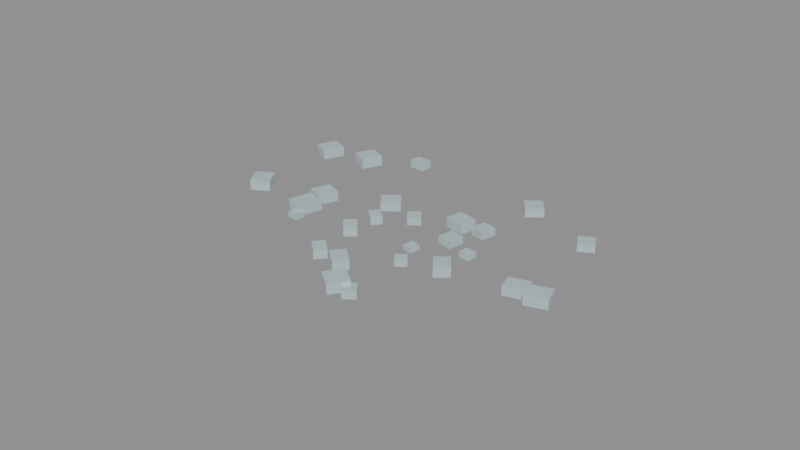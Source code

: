 # Source: SM_Int_GlassGranules.blend  (saved by Blender 5.3.31; exported with 4.5.12 LTS)
import bpy
from mathutils import Matrix  # noqa: F401  (used for matrix-valued properties, if any)

bpy.ops.wm.read_factory_settings(use_empty=True)
scene = bpy.context.scene
scene.name = 'Scene'

# ---- materials (node trees are filled in below, after node groups)
mat_glass = bpy.data.materials.new('Glass')
mat_glass.diffuse_color = (0.6, 0.75, 0.8, 1.0)

# ---- material node trees
mat_glass.use_nodes = True; mat_glass.node_tree.nodes.clear()
_N = mat_glass.node_tree.nodes; _L = mat_glass.node_tree.links
n0 = _N.new('ShaderNodeBsdfPrincipled'); n0.name = 'Principled BSDF'; n0.location = (-200, 100)
n0.inputs[0].default_value = (0.6, 0.75, 0.8, 1.0)
n0.inputs[1].default_value = 0.3
n0.inputs[2].default_value = 0.05
n0.inputs[10].default_value = 0.005
n1 = _N.new('ShaderNodeOutputMaterial'); n1.name = 'Material Output'; n1.location = (200, 100)
_L.new(n0.outputs[0], n1.inputs[0])
n1.is_active_output = True

# ---- meshes
me_sm_int_glassgranules = bpy.data.meshes.new('SM_Int_GlassGranules')
me_sm_int_glassgranules.from_pydata([(-0.01076, -0.01738, 0.0), (-0.007022, -0.02156, 0.0), (-0.0101, -0.0243, 0.0), (-0.01383, -0.02013, 0.0), (-0.01076, -0.01738, 0.002802), (-0.007022, -0.02156, 0.002802), (-0.0101, -0.0243, 0.002802), (-0.01383, -0.02013, 0.002802), (-0.01042, -0.00781, 0.0), (-0.006511, -0.01098, 0.0), (-0.008787, -0.01379, 0.0), (-0.01269, -0.01062, 0.0), (-0.01042, -0.00781, 0.002515), (-0.006511, -0.01098, 0.002515), (-0.008787, -0.01379, 0.002515), (-0.01269, -0.01062, 0.002515), (0.01456, -0.004659, 0.0), (0.01917, -0.005567, 0.0), (0.01816, -0.0107, 0.0), (0.01355, -0.009792, 0.0), (0.01456, -0.004659, 0.002349), (0.01917, -0.005567, 0.002349), (0.01816, -0.0107, 0.002349), (0.01355, -0.009792, 0.002349), (0.007155, -0.04215, 0.0), (0.01267, -0.04611, 0.0), (0.008752, -0.05156, 0.0), (0.003238, -0.0476, 0.0), (0.007155, -0.04215, 0.003395), (0.01267, -0.04611, 0.003395), (0.008752, -0.05156, 0.003395), (0.003238, -0.0476, 0.003395), (0.01028, 0.005296, 0.0), (0.01655, 0.00385, 0.0), (0.01533, -0.001446, 0.0), (0.009061, -6.206e-07, 0.0), (0.01028, 0.005296, 0.003217), (0.01655, 0.00385, 0.003217), (0.01533, -0.001446, 0.003217), (0.009061, -6.206e-07, 0.003217), (0.02465, -0.01848, 0.0), (0.02848, -0.02344, 0.0), (0.02456, -0.02647, 0.0), (0.02073, -0.02151, 0.0), (0.02465, -0.01848, 0.003132), (0.02848, -0.02344, 0.003132), (0.02456, -0.02647, 0.003132), (0.02073, -0.02151, 0.003132), (-0.02594, 0.03018, 0.0), (-0.02077, 0.0297, 0.0), (-0.02112, 0.02592, 0.0), (-0.02629, 0.0264, 0.0), (-0.02594, 0.03018, 0.002595), (-0.02077, 0.0297, 0.002595), (-0.02112, 0.02592, 0.002595), (-0.02629, 0.0264, 0.002595), (0.0137, -0.04451, 0.0), (0.01655, -0.04826, 0.0), (0.01334, -0.05071, 0.0), (0.01049, -0.04696, 0.0), (0.0137, -0.04451, 0.002355), (0.01655, -0.04826, 0.002355), (0.01334, -0.05071, 0.002355), (0.01049, -0.04696, 0.002355), (-0.03309, -0.005363, 0.0), (-0.02736, -0.007674, 0.0), (-0.02979, -0.01369, 0.0), (-0.03552, -0.01138, 0.0), (-0.03309, -0.005363, 0.003089), (-0.02736, -0.007674, 0.003089), (-0.02979, -0.01369, 0.003089), (-0.03552, -0.01138, 0.003089), (-0.04023, 0.02413, 0.0), (-0.03438, 0.02129, 0.0), (-0.0374, 0.01507, 0.0), (-0.04325, 0.01791, 0.0), (-0.04023, 0.02413, 0.00325), (-0.03438, 0.02129, 0.00325), (-0.0374, 0.01507, 0.00325), (-0.04325, 0.01791, 0.00325), (0.01878, 0.005562, 0.0), (0.02332, 0.004457, 0.0), (0.02213, -0.0004394, 0.0), (0.01759, 0.0006656, 0.0), (0.01878, 0.005562, 0.002336), (0.02332, 0.004457, 0.002336), (0.02213, -0.0004394, 0.002336), (0.01759, 0.0006656, 0.002336), (-0.01121, 0.003307, 0.0), (-0.007684, -0.001137, 0.0), (-0.01249, -0.004953, 0.0), (-0.01602, -0.0005092, 0.0), (-0.01121, 0.003307, 0.002836), (-0.007684, -0.001137, 0.002836), (-0.01249, -0.004953, 0.002836), (-0.01602, -0.0005092, 0.002836), (0.02434, 0.02774, 0.0), (0.02788, 0.02318, 0.0), (0.02333, 0.01964, 0.0), (0.01979, 0.02421, 0.0), (0.02434, 0.02774, 0.002891), (0.02788, 0.02318, 0.002891), (0.02333, 0.01964, 0.002891), (0.01979, 0.02421, 0.002891), (-0.05188, -0.01041, 0.0), (-0.04847, -0.01627, 0.0), (-0.05396, -0.01947, 0.0), (-0.05737, -0.01361, 0.0), (-0.05188, -0.01041, 0.003389), (-0.04847, -0.01627, 0.003389), (-0.05396, -0.01947, 0.003389), (-0.05737, -0.01361, 0.003389), (0.04909, -0.01509, 0.0), (0.05063, -0.02046, 0.0), (0.0442, -0.0223, 0.0), (0.04266, -0.01693, 0.0), (0.04909, -0.01509, 0.002794), (0.05063, -0.02046, 0.002794), (0.0442, -0.0223, 0.002794), (0.04266, -0.01693, 0.002794), (-0.008822, -0.033, 0.0), (-0.004575, -0.03676, 0.0), (-0.007252, -0.03978, 0.0), (-0.0115, -0.03602, 0.0), (-0.008822, -0.033, 0.002837), (-0.004575, -0.03676, 0.002837), (-0.007252, -0.03978, 0.002837), (-0.0115, -0.03602, 0.002837), (0.00888, -0.01582, 0.0), (0.01205, -0.01648, 0.0), (0.01134, -0.01991, 0.0), (0.008172, -0.01926, 0.0), (0.00888, -0.01582, 0.001618), (0.01205, -0.01648, 0.001618), (0.01134, -0.01991, 0.001618), (0.008172, -0.01926, 0.001618), (-0.0003496, -0.03358, 0.0), (0.004588, -0.03779, 0.0), (0.001474, -0.04144, 0.0), (-0.003463, -0.03724, 0.0), (-0.0003496, -0.03358, 0.003243), (0.004588, -0.03779, 0.003243), (0.001474, -0.04144, 0.003243), (-0.003463, -0.03724, 0.003243), (-0.05503, 0.02179, 0.0), (-0.04935, 0.01913, 0.0), (-0.05236, 0.01269, 0.0), (-0.05804, 0.01535, 0.0), (-0.05503, 0.02179, 0.003139), (-0.04935, 0.01913, 0.003139), (-0.05236, 0.01269, 0.003139), (-0.05804, 0.01535, 0.003139), (-0.03324, -0.01372, 0.0), (-0.02689, -0.01526, 0.0), (-0.0287, -0.02275, 0.0), (-0.03505, -0.02121, 0.0), (-0.03324, -0.01372, 0.003268), (-0.02689, -0.01526, 0.003268), (-0.0287, -0.02275, 0.003268), (-0.03505, -0.02121, 0.003268), (0.01322, -0.02316, 0.0), (0.01559, -0.0263, 0.0), (0.01262, -0.02853, 0.0), (0.01026, -0.02539, 0.0), (0.01322, -0.02316, 0.001967), (0.01559, -0.0263, 0.001967), (0.01262, -0.02853, 0.001967), (0.01026, -0.02539, 0.001967), (-0.0001727, -0.0007081, 0.0), (0.002772, -0.00434, 0.0), (-0.0004415, -0.006945, 0.0), (-0.003386, -0.003313, 0.0), (-0.0001727, -0.0007081, 0.002338), (0.002772, -0.00434, 0.002338), (-0.0004415, -0.006945, 0.002338), (-0.003386, -0.003313, 0.002338), (0.04871, 0.01793, 0.0), (0.05117, 0.01351, 0.0), (0.04671, 0.01103, 0.0), (0.04425, 0.01545, 0.0), (0.04871, 0.01793, 0.002531), (0.05117, 0.01351, 0.002531), (0.04671, 0.01103, 0.002531), (0.04425, 0.01545, 0.002531), (0.05601, -0.01494, 0.0), (0.05792, -0.02076, 0.0), (0.05131, -0.02293, 0.0), (0.0494, -0.01712, 0.0), (0.05601, -0.01494, 0.00306), (0.05792, -0.02076, 0.00306), (0.05131, -0.02293, 0.00306), (0.0494, -0.01712, 0.00306), (-0.03109, -0.02182, 0.0), (-0.02769, -0.02216, 0.0), (-0.02803, -0.02561, 0.0), (-0.03143, -0.02528, 0.0), (-0.03109, -0.02182, 0.001707), (-0.02769, -0.02216, 0.001707), (-0.02803, -0.02561, 0.001707), (-0.03143, -0.02528, 0.001707), (0.02331, -0.009525, 0.0), (0.02695, -0.009826, 0.0), (0.02668, -0.01299, 0.0), (0.02305, -0.01269, 0.0), (0.02331, -0.009525, 0.001825), (0.02695, -0.009826, 0.001825), (0.02668, -0.01299, 0.001825), (0.02305, -0.01269, 0.001825)], [], [(0, 1, 2, 3), (4, 7, 6, 5), (0, 4, 5, 1), (1, 5, 6, 2), (2, 6, 7, 3), (3, 7, 4, 0), (8, 9, 10, 11), (12, 15, 14, 13), (8, 12, 13, 9), (9, 13, 14, 10), (10, 14, 15, 11), (11, 15, 12, 8), (16, 17, 18, 19), (20, 23, 22, 21), (16, 20, 21, 17), (17, 21, 22, 18), (18, 22, 23, 19), (19, 23, 20, 16), (24, 25, 26, 27), (28, 31, 30, 29), (24, 28, 29, 25), (25, 29, 30, 26), (26, 30, 31, 27), (27, 31, 28, 24), (32, 33, 34, 35), (36, 39, 38, 37), (32, 36, 37, 33), (33, 37, 38, 34), (34, 38, 39, 35), (35, 39, 36, 32), (40, 41, 42, 43), (44, 47, 46, 45), (40, 44, 45, 41), (41, 45, 46, 42), (42, 46, 47, 43), (43, 47, 44, 40), (48, 49, 50, 51), (52, 55, 54, 53), (48, 52, 53, 49), (49, 53, 54, 50), (50, 54, 55, 51), (51, 55, 52, 48), (56, 57, 58, 59), (60, 63, 62, 61), (56, 60, 61, 57), (57, 61, 62, 58), (58, 62, 63, 59), (59, 63, 60, 56), (64, 65, 66, 67), (68, 71, 70, 69), (64, 68, 69, 65), (65, 69, 70, 66), (66, 70, 71, 67), (67, 71, 68, 64), (72, 73, 74, 75), (76, 79, 78, 77), (72, 76, 77, 73), (73, 77, 78, 74), (74, 78, 79, 75), (75, 79, 76, 72), (80, 81, 82, 83), (84, 87, 86, 85), (80, 84, 85, 81), (81, 85, 86, 82), (82, 86, 87, 83), (83, 87, 84, 80), (88, 89, 90, 91), (92, 95, 94, 93), (88, 92, 93, 89), (89, 93, 94, 90), (90, 94, 95, 91), (91, 95, 92, 88), (96, 97, 98, 99), (100, 103, 102, 101), (96, 100, 101, 97), (97, 101, 102, 98), (98, 102, 103, 99), (99, 103, 100, 96), (104, 105, 106, 107), (108, 111, 110, 109), (104, 108, 109, 105), (105, 109, 110, 106), (106, 110, 111, 107), (107, 111, 108, 104), (112, 113, 114, 115), (116, 119, 118, 117), (112, 116, 117, 113), (113, 117, 118, 114), (114, 118, 119, 115), (115, 119, 116, 112), (120, 121, 122, 123), (124, 127, 126, 125), (120, 124, 125, 121), (121, 125, 126, 122), (122, 126, 127, 123), (123, 127, 124, 120), (128, 129, 130, 131), (132, 135, 134, 133), (128, 132, 133, 129), (129, 133, 134, 130), (130, 134, 135, 131), (131, 135, 132, 128), (136, 137, 138, 139), (140, 143, 142, 141), (136, 140, 141, 137), (137, 141, 142, 138), (138, 142, 143, 139), (139, 143, 140, 136), (144, 145, 146, 147), (148, 151, 150, 149), (144, 148, 149, 145), (145, 149, 150, 146), (146, 150, 151, 147), (147, 151, 148, 144), (152, 153, 154, 155), (156, 159, 158, 157), (152, 156, 157, 153), (153, 157, 158, 154), (154, 158, 159, 155), (155, 159, 156, 152), (160, 161, 162, 163), (164, 167, 166, 165), (160, 164, 165, 161), (161, 165, 166, 162), (162, 166, 167, 163), (163, 167, 164, 160), (168, 169, 170, 171), (172, 175, 174, 173), (168, 172, 173, 169), (169, 173, 174, 170), (170, 174, 175, 171), (171, 175, 172, 168), (176, 177, 178, 179), (180, 183, 182, 181), (176, 180, 181, 177), (177, 181, 182, 178), (178, 182, 183, 179), (179, 183, 180, 176), (184, 185, 186, 187), (188, 191, 190, 189), (184, 188, 189, 185), (185, 189, 190, 186), (186, 190, 191, 187), (187, 191, 188, 184), (192, 193, 194, 195), (196, 199, 198, 197), (192, 196, 197, 193), (193, 197, 198, 194), (194, 198, 199, 195), (195, 199, 196, 192), (200, 201, 202, 203), (204, 207, 206, 205), (200, 204, 205, 201), (201, 205, 206, 202), (202, 206, 207, 203), (203, 207, 204, 200)])
_uv = me_sm_int_glassgranules.uv_layers.new(name='Float2')
_uv.uv.foreach_set('vector', [-0.005378, -0.008688, -0.003511, -0.01078, -0.00505, -0.01215, -0.006916, -0.01006, -0.005378, -0.008688, -0.006916, -0.01006, -0.00505, -0.01215, -0.003511, -0.01078, -0.008688, 0.0, -0.008688, 0.001401, -0.01078, 0.001401, -0.01078, 0.0, -0.003511, 0.0, -0.003511, 0.001401, -0.00505, 0.001401, -0.00505, 0.0, -0.01215, 0.0, -0.01215, 0.001401, -0.01006, 0.001401, -0.01006, 0.0, -0.006916, 0.0, -0.006916, 0.001401, -0.005378, 0.001401, -0.005378, 0.0, -0.005209, -0.003905, -0.003255, -0.005488, -0.004394, -0.006893, -0.006347, -0.005309, -0.005209, -0.003905, -0.006347, -0.005309, -0.004394, -0.006893, -0.003255, -0.005488, -0.005209, 0.0, -0.005209, 0.001257, -0.003255, 0.001257, -0.003255, 0.0, -0.005488, 0.0, -0.005488, 0.001257, -0.006893, 0.001257, -0.006893, 0.0, -0.004394, 0.0, -0.004394, 0.001257, -0.006347, 0.001257, -0.006347, 0.0, -0.005309, 0.0, -0.005309, 0.001257, -0.003905, 0.001257, -0.003905, 0.0, 0.007279, -0.00233, 0.009584, -0.002784, 0.009079, -0.00535, 0.006774, -0.004896, 0.007279, -0.00233, 0.006774, -0.004896, 0.009079, -0.00535, 0.009584, -0.002784, 0.007279, 0.0, 0.007279, 0.001175, 0.009584, 0.001175, 0.009584, 0.0, -0.002784, 0.0, -0.002784, 0.001175, -0.00535, 0.001175, -0.00535, 0.0, 0.009079, 0.0, 0.009079, 0.001175, 0.006774, 0.001175, 0.006774, 0.0, -0.004896, 0.0, -0.004896, 0.001175, -0.00233, 0.001175, -0.00233, 0.0, 0.003578, -0.02107, 0.006335, -0.02306, 0.004376, -0.02578, 0.001619, -0.0238, 0.003578, -0.02107, 0.001619, -0.0238, 0.004376, -0.02578, 0.006335, -0.02306, 0.003578, 0.0, 0.003578, 0.001698, 0.006335, 0.001698, 0.006335, 0.0, -0.02306, 0.0, -0.02306, 0.001698, -0.02578, 0.001698, -0.02578, 0.0, 0.004376, 0.0, 0.004376, 0.001698, 0.001619, 0.001698, 0.001619, 0.0, -0.0238, 0.0, -0.0238, 0.001698, -0.02107, 0.001698, -0.02107, 0.0, 0.005141, 0.002648, 0.008276, 0.001925, 0.007665, -0.000723, 0.00453, -3.103e-07, 0.005141, 0.002648, 0.00453, -3.103e-07, 0.007665, -0.000723, 0.008276, 0.001925, 0.005141, 0.0, 0.005141, 0.001608, 0.008276, 0.001608, 0.008276, 0.0, 0.001925, 0.0, 0.001925, 0.001608, -0.000723, 0.001608, -0.000723, 0.0, 0.007665, 0.0, 0.007665, 0.001608, 0.00453, 0.001608, 0.00453, 0.0, -3.103e-07, 0.0, -3.103e-07, 0.001608, 0.002648, 0.001608, 0.002648, 0.0, 0.01233, -0.00924, 0.01424, -0.01172, 0.01228, -0.01323, 0.01037, -0.01075, 0.01233, -0.00924, 0.01037, -0.01075, 0.01228, -0.01323, 0.01424, -0.01172, -0.00924, 0.0, -0.00924, 0.001566, -0.01172, 0.001566, -0.01172, 0.0, 0.01424, 0.0, 0.01424, 0.001566, 0.01228, 0.001566, 0.01228, 0.0, -0.01323, 0.0, -0.01323, 0.001566, -0.01075, 0.001566, -0.01075, 0.0, 0.01037, 0.0, 0.01037, 0.001566, 0.01233, 0.001566, 0.01233, 0.0, -0.01297, 0.01509, -0.01038, 0.01485, -0.01056, 0.01296, -0.01315, 0.0132, -0.01297, 0.01509, -0.01315, 0.0132, -0.01056, 0.01296, -0.01038, 0.01485, -0.01297, 0.0, -0.01297, 0.001298, -0.01038, 0.001298, -0.01038, 0.0, 0.01485, 0.0, 0.01485, 0.001298, 0.01296, 0.001298, 0.01296, 0.0, -0.01056, 0.0, -0.01056, 0.001298, -0.01315, 0.001298, -0.01315, 0.0, 0.0132, 0.0, 0.0132, 0.001298, 0.01509, 0.001298, 0.01509, 0.0, 0.00685, -0.02226, 0.008277, -0.02413, 0.006671, -0.02535, 0.005244, -0.02348, 0.00685, -0.02226, 0.005244, -0.02348, 0.006671, -0.02535, 0.008277, -0.02413, -0.02226, 0.0, -0.02226, 0.001178, -0.02413, 0.001178, -0.02413, 0.0, 0.008277, 0.0, 0.008277, 0.001178, 0.006671, 0.001178, 0.006671, 0.0, -0.02535, 0.0, -0.02535, 0.001178, -0.02348, 0.001178, -0.02348, 0.0, 0.005244, 0.0, 0.005244, 0.001178, 0.00685, 0.001178, 0.00685, 0.0, -0.01655, -0.002681, -0.01368, -0.003837, -0.01489, -0.006843, -0.01776, -0.005688, -0.01655, -0.002681, -0.01776, -0.005688, -0.01489, -0.006843, -0.01368, -0.003837, -0.01655, 0.0, -0.01655, 0.001544, -0.01368, 0.001544, -0.01368, 0.0, -0.003837, 0.0, -0.003837, 0.001544, -0.006843, 0.001544, -0.006843, 0.0, -0.01489, 0.0, -0.01489, 0.001544, -0.01776, 0.001544, -0.01776, 0.0, -0.005688, 0.0, -0.005688, 0.001544, -0.002681, 0.001544, -0.002681, 0.0, -0.02011, 0.01207, -0.01719, 0.01065, -0.0187, 0.007533, -0.02163, 0.008954, -0.02011, 0.01207, -0.02163, 0.008954, -0.0187, 0.007533, -0.01719, 0.01065, -0.02011, 0.0, -0.02011, 0.001625, -0.01719, 0.001625, -0.01719, 0.0, 0.01065, 0.0, 0.01065, 0.001625, 0.007533, 0.001625, 0.007533, 0.0, -0.0187, 0.0, -0.0187, 0.001625, -0.02163, 0.001625, -0.02163, 0.0, 0.008954, 0.0, 0.008954, 0.001625, 0.01207, 0.001625, 0.01207, 0.0, 0.009391, 0.002781, 0.01166, 0.002229, 0.01107, -0.0002197, 0.008795, 0.0003328, 0.009391, 0.002781, 0.008795, 0.0003328, 0.01107, -0.0002197, 0.01166, 0.002229, 0.009391, 0.0, 0.009391, 0.001168, 0.01166, 0.001168, 0.01166, 0.0, 0.002229, 0.0, 0.002229, 0.001168, -0.0002197, 0.001168, -0.0002197, 0.0, 0.01107, 0.0, 0.01107, 0.001168, 0.008795, 0.001168, 0.008795, 0.0, 0.0003328, 0.0, 0.0003328, 0.001168, 0.002781, 0.001168, 0.002781, 0.0, -0.005605, 0.001653, -0.003842, -0.0005686, -0.006247, -0.002477, -0.00801, -0.0002546, -0.005605, 0.001653, -0.00801, -0.0002546, -0.006247, -0.002477, -0.003842, -0.0005686, 0.001653, 0.0, 0.001653, 0.001418, -0.0005686, 0.001418, -0.0005686, 0.0, -0.003842, 0.0, -0.003842, 0.001418, -0.006247, 0.001418, -0.006247, 0.0, -0.002477, 0.0, -0.002477, 0.001418, -0.0002546, 0.001418, -0.0002546, 0.0, -0.00801, 0.0, -0.00801, 0.001418, -0.005605, 0.001418, -0.005605, 0.0, 0.01217, 0.01387, 0.01394, 0.01159, 0.01167, 0.009821, 0.009893, 0.0121, 0.01217, 0.01387, 0.009893, 0.0121, 0.01167, 0.009821, 0.01394, 0.01159, 0.01387, 0.0, 0.01387, 0.001445, 0.01159, 0.001445, 0.01159, 0.0, 0.01394, 0.0, 0.01394, 0.001445, 0.01167, 0.001445, 0.01167, 0.0, 0.009821, 0.0, 0.009821, 0.001445, 0.0121, 0.001445, 0.0121, 0.0, 0.009893, 0.0, 0.009893, 0.001445, 0.01217, 0.001445, 0.01217, 0.0, -0.02594, -0.005207, -0.02424, -0.008136, -0.02698, -0.009734, -0.02869, -0.006806, -0.02594, -0.005207, -0.02869, -0.006806, -0.02698, -0.009734, -0.02424, -0.008136, -0.005207, 0.0, -0.005207, 0.001695, -0.008136, 0.001695, -0.008136, 0.0, -0.02424, 0.0, -0.02424, 0.001695, -0.02698, 0.001695, -0.02698, 0.0, -0.009734, 0.0, -0.009734, 0.001695, -0.006806, 0.001695, -0.006806, 0.0, -0.02869, 0.0, -0.02869, 0.001695, -0.02594, 0.001695, -0.02594, 0.0, 0.02454, -0.007544, 0.02532, -0.01023, 0.0221, -0.01115, 0.02133, -0.008467, 0.02454, -0.007544, 0.02133, -0.008467, 0.0221, -0.01115, 0.02532, -0.01023, -0.007544, 0.0, -0.007544, 0.001397, -0.01023, 0.001397, -0.01023, 0.0, 0.02532, 0.0, 0.02532, 0.001397, 0.0221, 0.001397, 0.0221, 0.0, -0.01115, 0.0, -0.01115, 0.001397, -0.008467, 0.001397, -0.008467, 0.0, 0.02133, 0.0, 0.02133, 0.001397, 0.02454, 0.001397, 0.02454, 0.0, -0.004411, -0.0165, -0.002288, -0.01838, -0.003626, -0.01989, -0.00575, -0.01801, -0.004411, -0.0165, -0.00575, -0.01801, -0.003626, -0.01989, -0.002288, -0.01838, -0.004411, 0.0, -0.004411, 0.001419, -0.002288, 0.001419, -0.002288, 0.0, -0.01838, 0.0, -0.01838, 0.001419, -0.01989, 0.001419, -0.01989, 0.0, -0.003626, 0.0, -0.003626, 0.001419, -0.00575, 0.001419, -0.00575, 0.0, -0.01801, 0.0, -0.01801, 0.001419, -0.0165, 0.001419, -0.0165, 0.0, 0.00444, -0.007912, 0.006025, -0.008239, 0.005671, -0.009957, 0.004086, -0.00963, 0.00444, -0.007912, 0.004086, -0.00963, 0.005671, -0.009957, 0.006025, -0.008239, 0.00444, 0.0, 0.00444, 0.000809, 0.006025, 0.000809, 0.006025, 0.0, -0.008239, 0.0, -0.008239, 0.000809, -0.009957, 0.000809, -0.009957, 0.0, 0.005671, 0.0, 0.005671, 0.000809, 0.004086, 0.000809, 0.004086, 0.0, -0.00963, 0.0, -0.00963, 0.000809, -0.007912, 0.000809, -0.007912, 0.0, -0.0001748, -0.01679, 0.002294, -0.01889, 0.000737, -0.02072, -0.001732, -0.01862, -0.0001748, -0.01679, -0.001732, -0.01862, 0.000737, -0.02072, 0.002294, -0.01889, -0.0001748, 0.0, -0.0001748, 0.001621, 0.002294, 0.001621, 0.002294, 0.0, -0.01889, 0.0, -0.01889, 0.001621, -0.02072, 0.001621, -0.02072, 0.0, 0.000737, 0.0, 0.000737, 0.001621, -0.001732, 0.001621, -0.001732, 0.0, -0.01862, 0.0, -0.01862, 0.001621, -0.01679, 0.001621, -0.01679, 0.0, -0.02752, 0.01089, -0.02467, 0.009563, -0.02618, 0.006345, -0.02902, 0.007674, -0.02752, 0.01089, -0.02902, 0.007674, -0.02618, 0.006345, -0.02467, 0.009563, -0.02752, 0.0, -0.02752, 0.001569, -0.02467, 0.001569, -0.02467, 0.0, 0.009563, 0.0, 0.009563, 0.001569, 0.006345, 0.001569, 0.006345, 0.0, -0.02618, 0.0, -0.02618, 0.001569, -0.02902, 0.001569, -0.02902, 0.0, 0.007674, 0.0, 0.007674, 0.001569, 0.01089, 0.001569, 0.01089, 0.0, -0.01662, -0.006862, -0.01344, -0.007629, -0.01435, -0.01137, -0.01752, -0.01061, -0.01662, -0.006862, -0.01752, -0.01061, -0.01435, -0.01137, -0.01344, -0.007629, -0.01662, 0.0, -0.01662, 0.001634, -0.01344, 0.001634, -0.01344, 0.0, -0.007629, 0.0, -0.007629, 0.001634, -0.01137, 0.001634, -0.01137, 0.0, -0.01435, 0.0, -0.01435, 0.001634, -0.01752, 0.001634, -0.01752, 0.0, -0.01061, 0.0, -0.01061, 0.001634, -0.006862, 0.001634, -0.006862, 0.0, 0.00661, -0.01158, 0.007793, -0.01315, 0.006312, -0.01427, 0.005129, -0.0127, 0.00661, -0.01158, 0.005129, -0.0127, 0.006312, -0.01427, 0.007793, -0.01315, -0.01158, 0.0, -0.01158, 0.0009833, -0.01315, 0.0009833, -0.01315, 0.0, 0.007793, 0.0, 0.007793, 0.0009833, 0.006312, 0.0009833, 0.006312, 0.0, -0.01427, 0.0, -0.01427, 0.0009833, -0.0127, 0.0009833, -0.0127, 0.0, 0.005129, 0.0, 0.005129, 0.0009833, 0.00661, 0.0009833, 0.00661, 0.0, -8.637e-05, -0.000354, 0.001386, -0.00217, -0.0002208, -0.003473, -0.001693, -0.001656, -8.637e-05, -0.000354, -0.001693, -0.001656, -0.0002208, -0.003473, 0.001386, -0.00217, -0.000354, 0.0, -0.000354, 0.001169, -0.00217, 0.001169, -0.00217, 0.0, 0.001386, 0.0, 0.001386, 0.001169, -0.0002208, 0.001169, -0.0002208, 0.0, -0.003473, 0.0, -0.003473, 0.001169, -0.001656, 0.001169, -0.001656, 0.0, -0.001693, 0.0, -0.001693, 0.001169, -8.637e-05, 0.001169, -8.637e-05, 0.0, 0.02435, 0.008967, 0.02559, 0.006757, 0.02336, 0.005514, 0.02212, 0.007724, 0.02435, 0.008967, 0.02212, 0.007724, 0.02336, 0.005514, 0.02559, 0.006757, 0.008967, 0.0, 0.008967, 0.001265, 0.006757, 0.001265, 0.006757, 0.0, 0.02559, 0.0, 0.02559, 0.001265, 0.02336, 0.001265, 0.02336, 0.0, 0.005514, 0.0, 0.005514, 0.001265, 0.007724, 0.001265, 0.007724, 0.0, 0.02212, 0.0, 0.02212, 0.001265, 0.02435, 0.001265, 0.02435, 0.0, 0.02801, -0.007472, 0.02896, -0.01038, 0.02566, -0.01147, 0.0247, -0.008558, 0.02801, -0.007472, 0.0247, -0.008558, 0.02566, -0.01147, 0.02896, -0.01038, -0.007472, 0.0, -0.007472, 0.00153, -0.01038, 0.00153, -0.01038, 0.0, 0.02896, 0.0, 0.02896, 0.00153, 0.02566, 0.00153, 0.02566, 0.0, -0.01147, 0.0, -0.01147, 0.00153, -0.008558, 0.00153, -0.008558, 0.0, 0.0247, 0.0, 0.0247, 0.00153, 0.02801, 0.00153, 0.02801, 0.0, -0.01554, -0.01091, -0.01385, -0.01108, -0.01401, -0.01281, -0.01571, -0.01264, -0.01554, -0.01091, -0.01571, -0.01264, -0.01401, -0.01281, -0.01385, -0.01108, -0.01554, 0.0, -0.01554, 0.0008535, -0.01385, 0.0008535, -0.01385, 0.0, -0.01108, 0.0, -0.01108, 0.0008535, -0.01281, 0.0008535, -0.01281, 0.0, -0.01401, 0.0, -0.01401, 0.0008535, -0.01571, 0.0008535, -0.01571, 0.0, -0.01264, 0.0, -0.01264, 0.0008535, -0.01091, 0.0008535, -0.01091, 0.0, 0.01165, -0.004762, 0.01347, -0.004913, 0.01334, -0.006495, 0.01152, -0.006345, 0.01165, -0.004762, 0.01152, -0.006345, 0.01334, -0.006495, 0.01347, -0.004913, 0.01165, 0.0, 0.01165, 0.0009123, 0.01347, 0.0009123, 0.01347, 0.0, -0.004913, 0.0, -0.004913, 0.0009123, -0.006495, 0.0009123, -0.006495, 0.0, 0.01334, 0.0, 0.01334, 0.0009123, 0.01152, 0.0009123, 0.01152, 0.0, -0.006345, 0.0, -0.006345, 0.0009123, -0.004762, 0.0009123, -0.004762, 0.0])
me_sm_int_glassgranules.materials.append(mat_glass)
me_sm_int_glassgranules.update()

# ---- objects
ob_sm_int_glassgranules = bpy.data.objects.new('SM_Int_GlassGranules', me_sm_int_glassgranules)

# ---- transforms, parenting, visibility, modifiers, constraints
ob_sm_int_glassgranules.location = (0.0, 0.0, 0.0)

# ---- collection membership
scene.collection.objects.link(ob_sm_int_glassgranules)

# ---- scene / render settings (as saved in the file)
scene.frame_start = 1; scene.frame_end = 250; scene.frame_set(1)
scene.render.engine = 'BLENDER_EEVEE_NEXT'
scene.render.bake_bias = 0.0
scene.render.bake_samples = 0
scene.render.compositor_device = 'GPU'
scene.eevee.use_volume_custom_range = False
scene.eevee.fast_gi_thickness_near = 0.1
scene.eevee.fast_gi_thickness_far = 0.0
scene.eevee.ray_tracing_options.screen_trace_thickness = 0.1
bpy.context.view_layer.update()

# ---- added for rendering (the .blend has no active camera and no usable light): camera, sun + grey world if the file has none
cam_auto = bpy.data.cameras.new('AutoCamera')
cam_auto.lens = 50.0
cam_auto.sensor_width = 36.0
cam_auto.clip_end = 1000.0
ob_auto_camera = bpy.data.objects.new('AutoCamera', cam_auto)
scene.collection.objects.link(ob_auto_camera)
ob_auto_camera.location = (0.184986, -0.232743, 0.149734)
ob_auto_camera.rotation_euler = (1.09748, -7.21219e-08, 0.694738)
scene.camera = ob_auto_camera
light_auto_sun = bpy.data.lights.new('AutoSun', 'SUN')
light_auto_sun.energy = 3.0
light_auto_sun.angle = 0.0523599
ob_auto_sun = bpy.data.objects.new('AutoSun', light_auto_sun)
scene.collection.objects.link(ob_auto_sun)
ob_auto_sun.rotation_euler = (0.872665, 0.174533, 0.523599)
if scene.world is None:
    world_auto = bpy.data.worlds.new('AutoWorld')
    world_auto.color = (0.3, 0.3, 0.3)
    scene.world = world_auto
bpy.context.view_layer.update()
